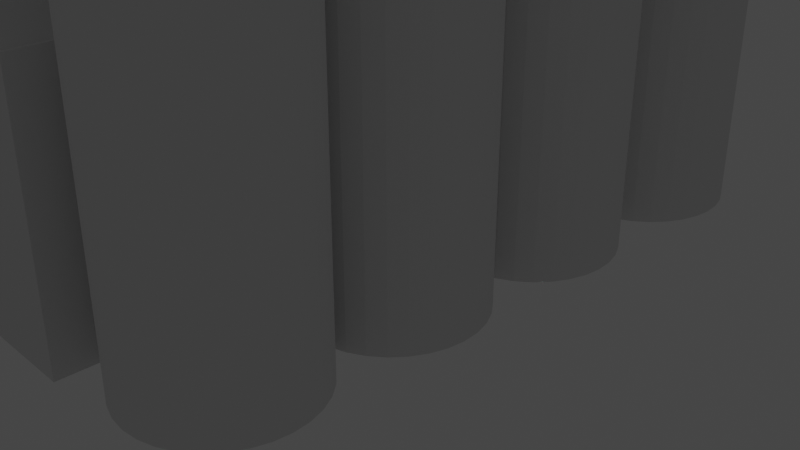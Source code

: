 # Source: factory.blend  (saved by Blender 2.93.21; exported with 4.5.12 LTS)
import bpy
from mathutils import Matrix  # noqa: F401  (used for matrix-valued properties, if any)

bpy.ops.wm.read_factory_settings(use_empty=True)
scene = bpy.context.scene
scene.name = 'Scene'

# ---- collections
col_collection = bpy.data.collections.new('Collection'); scene.collection.children.link(col_collection)

# ---- world
world_world = bpy.data.worlds.new('World'); scene.world = world_world
world_world.use_nodes = True; world_world.node_tree.nodes.clear()
_N = world_world.node_tree.nodes; _L = world_world.node_tree.links
n0 = _N.new('ShaderNodeOutputWorld'); n0.name = 'World Output'; n0.location = (300, 300)
n1 = _N.new('ShaderNodeBackground'); n1.name = 'Background'; n1.location = (10, 300)
n1.inputs[0].default_value = (0.05088, 0.05088, 0.05088, 1.0)
_L.new(n1.outputs[0], n0.inputs[0])
n0.is_active_output = True
world_world.color = (0.05088, 0.05088, 0.05088)
world_world.use_sun_shadow = False
world_world.sun_shadow_jitter_overblur = 0.0

# ---- cameras
cam_camera = bpy.data.cameras.new('Camera')
cam_camera.clip_end = 100.0
cam_camera.ortho_scale = 7.314

# ---- lights
light_light = bpy.data.lights.new('Light', 'POINT')
light_light.transmission_factor = 0.0
light_light.energy = 1000.0
light_light.shadow_soft_size = 0.1
light_light.shadow_maximum_resolution = 0.006
light_light.use_absolute_resolution = True

# ---- meshes
me_cube_004 = bpy.data.meshes.new('Cube.004')
me_cube_004.from_pydata([(-2.963, -4.013, -1.269), (-2.963, -4.013, 1.269), (-2.963, 4.013, -1.269), (-2.963, 4.013, 1.269), (2.963, -4.013, -1.269), (2.963, -4.013, 1.269), (2.963, 4.013, -1.269), (2.963, 4.013, 1.269)], [], [(0, 1, 3, 2), (2, 3, 7, 6), (6, 7, 5, 4), (4, 5, 1, 0), (2, 6, 4, 0), (7, 3, 1, 5)])
_uv = me_cube_004.uv_layers.new(name='UVMap')
_uv.uv.foreach_set('vector', [0.375, 0.0, 0.625, 0.0, 0.625, 0.25, 0.375, 0.25, 0.375, 0.25, 0.625, 0.25, 0.625, 0.5, 0.375, 0.5, 0.375, 0.5, 0.625, 0.5, 0.625, 0.75, 0.375, 0.75, 0.375, 0.75, 0.625, 0.75, 0.625, 1.0, 0.375, 1.0, 0.125, 0.5, 0.375, 0.5, 0.375, 0.75, 0.125, 0.75, 0.625, 0.5, 0.875, 0.5, 0.875, 0.75, 0.625, 0.75])
me_cube_004.use_remesh_fix_poles = True
me_cube_004.use_remesh_preserve_attributes = False
me_cube_004.update()
me_cube_006 = bpy.data.meshes.new('Cube.006')
me_cube_006.from_pydata([(-0.9651, -3.996, -4.861), (-0.9651, -3.996, 4.861), (-0.9651, 3.996, -4.861), (-0.9651, 3.996, 4.861), (0.9651, -3.996, -4.861), (0.9651, -3.996, 4.861), (0.9651, 3.996, -4.861), (0.9651, 3.996, 4.861)], [], [(0, 1, 3, 2), (2, 3, 7, 6), (6, 7, 5, 4), (4, 5, 1, 0), (2, 6, 4, 0), (7, 3, 1, 5)])
_uv = me_cube_006.uv_layers.new(name='UVMap')
_uv.uv.foreach_set('vector', [0.375, 0.0, 0.625, 0.0, 0.625, 0.25, 0.375, 0.25, 0.375, 0.25, 0.625, 0.25, 0.625, 0.5, 0.375, 0.5, 0.375, 0.5, 0.625, 0.5, 0.625, 0.75, 0.375, 0.75, 0.375, 0.75, 0.625, 0.75, 0.625, 1.0, 0.375, 1.0, 0.125, 0.5, 0.375, 0.5, 0.375, 0.75, 0.125, 0.75, 0.625, 0.5, 0.875, 0.5, 0.875, 0.75, 0.625, 0.75])
me_cube_006.use_remesh_fix_poles = True
me_cube_006.use_remesh_preserve_attributes = False
me_cube_006.update()
me_cube_007 = bpy.data.meshes.new('Cube.007')
me_cube_007.from_pydata([(-0.9651, -3.996, -4.861), (-0.9651, -3.996, 4.861), (-0.9651, 3.996, -4.861), (-0.9651, 3.996, 4.861), (0.9651, -3.996, -4.861), (0.9651, -3.996, 4.861), (0.9651, 3.996, -4.861), (0.9651, 3.996, 4.861)], [], [(0, 1, 3, 2), (2, 3, 7, 6), (6, 7, 5, 4), (4, 5, 1, 0), (2, 6, 4, 0), (7, 3, 1, 5)])
_uv = me_cube_007.uv_layers.new(name='UVMap')
_uv.uv.foreach_set('vector', [0.375, 0.0, 0.625, 0.0, 0.625, 0.25, 0.375, 0.25, 0.375, 0.25, 0.625, 0.25, 0.625, 0.5, 0.375, 0.5, 0.375, 0.5, 0.625, 0.5, 0.625, 0.75, 0.375, 0.75, 0.375, 0.75, 0.625, 0.75, 0.625, 1.0, 0.375, 1.0, 0.125, 0.5, 0.375, 0.5, 0.375, 0.75, 0.125, 0.75, 0.625, 0.5, 0.875, 0.5, 0.875, 0.75, 0.625, 0.75])
me_cube_007.use_remesh_fix_poles = True
me_cube_007.use_remesh_preserve_attributes = False
me_cube_007.update()
me_cube_008 = bpy.data.meshes.new('Cube.008')
me_cube_008.from_pydata([(-0.9651, -3.996, -4.861), (-0.9651, -3.996, 4.861), (-0.9651, 3.996, -4.861), (-0.9651, 3.996, 4.861), (0.9651, -3.996, -4.861), (0.9651, -3.996, 4.861), (0.9651, 3.996, -4.861), (0.9651, 3.996, 4.861)], [], [(0, 1, 3, 2), (2, 3, 7, 6), (6, 7, 5, 4), (4, 5, 1, 0), (2, 6, 4, 0), (7, 3, 1, 5)])
_uv = me_cube_008.uv_layers.new(name='UVMap')
_uv.uv.foreach_set('vector', [0.375, 0.0, 0.625, 0.0, 0.625, 0.25, 0.375, 0.25, 0.375, 0.25, 0.625, 0.25, 0.625, 0.5, 0.375, 0.5, 0.375, 0.5, 0.625, 0.5, 0.625, 0.75, 0.375, 0.75, 0.375, 0.75, 0.625, 0.75, 0.625, 1.0, 0.375, 1.0, 0.125, 0.5, 0.375, 0.5, 0.375, 0.75, 0.125, 0.75, 0.625, 0.5, 0.875, 0.5, 0.875, 0.75, 0.625, 0.75])
me_cube_008.use_remesh_fix_poles = True
me_cube_008.use_remesh_preserve_attributes = False
me_cube_008.update()
me_cylinder_001 = bpy.data.meshes.new('Cylinder.001')
me_cylinder_001.from_pydata([(0.0, 0.7839, -2.113), (0.0, 0.7839, 2.113), (0.1641, 0.7688, -2.113), (0.1641, 0.7688, 2.113), (0.3219, 0.7242, -2.113), (0.3219, 0.7242, 2.113), (0.4673, 0.6518, -2.113), (0.4673, 0.6518, 2.113), (0.5947, 0.5543, -2.113), (0.5947, 0.5543, 2.113), (0.6993, 0.4355, -2.113), (0.6993, 0.4355, 2.113), (0.777, 0.3, -2.113), (0.777, 0.3, 2.113), (0.8249, 0.1529, -2.113), (0.8249, 0.1529, 2.113), (0.841, -3.426e-08, -2.113), (0.841, -3.426e-08, 2.113), (0.8249, -0.1529, -2.113), (0.8249, -0.1529, 2.113), (0.777, -0.3, -2.113), (0.777, -0.3, 2.113), (0.6993, -0.4355, -2.113), (0.6993, -0.4355, 2.113), (0.5947, -0.5543, -2.113), (0.5947, -0.5543, 2.113), (0.4673, -0.6518, -2.113), (0.4673, -0.6518, 2.113), (0.3219, -0.7242, -2.113), (0.3219, -0.7242, 2.113), (0.1641, -0.7688, -2.113), (0.1641, -0.7688, 2.113), (-7.353e-08, -0.7839, -2.113), (-7.353e-08, -0.7839, 2.113), (-0.1641, -0.7688, -2.113), (-0.1641, -0.7688, 2.113), (-0.3219, -0.7242, -2.113), (-0.3219, -0.7242, 2.113), (-0.4673, -0.6518, -2.113), (-0.4673, -0.6518, 2.113), (-0.5947, -0.5543, -2.113), (-0.5947, -0.5543, 2.113), (-0.6993, -0.4355, -2.113), (-0.6993, -0.4355, 2.113), (-0.777, -0.3, -2.113), (-0.777, -0.3, 2.113), (-0.8249, -0.1529, -2.113), (-0.8249, -0.1529, 2.113), (-0.841, 9.348e-09, -2.113), (-0.841, 9.348e-09, 2.113), (-0.8249, 0.1529, -2.113), (-0.8249, 0.1529, 2.113), (-0.777, 0.3, -2.113), (-0.777, 0.3, 2.113), (-0.6993, 0.4355, -2.113), (-0.6993, 0.4355, 2.113), (-0.5947, 0.5543, -2.113), (-0.5947, 0.5543, 2.113), (-0.4673, 0.6518, -2.113), (-0.4673, 0.6518, 2.113), (-0.3219, 0.7242, -2.113), (-0.3219, 0.7242, 2.113), (-0.1641, 0.7688, -2.113), (-0.1641, 0.7688, 2.113)], [], [(0, 1, 3, 2), (2, 3, 5, 4), (4, 5, 7, 6), (6, 7, 9, 8), (8, 9, 11, 10), (10, 11, 13, 12), (12, 13, 15, 14), (14, 15, 17, 16), (16, 17, 19, 18), (18, 19, 21, 20), (20, 21, 23, 22), (22, 23, 25, 24), (24, 25, 27, 26), (26, 27, 29, 28), (28, 29, 31, 30), (30, 31, 33, 32), (32, 33, 35, 34), (34, 35, 37, 36), (36, 37, 39, 38), (38, 39, 41, 40), (40, 41, 43, 42), (42, 43, 45, 44), (44, 45, 47, 46), (46, 47, 49, 48), (48, 49, 51, 50), (50, 51, 53, 52), (52, 53, 55, 54), (54, 55, 57, 56), (56, 57, 59, 58), (58, 59, 61, 60), (3, 1, 63, 61, 59, 57, 55, 53, 51, 49, 47, 45, 43, 41, 39, 37, 35, 33, 31, 29, 27, 25, 23, 21, 19, 17, 15, 13, 11, 9, 7, 5), (60, 61, 63, 62), (62, 63, 1, 0), (0, 2, 4, 6, 8, 10, 12, 14, 16, 18, 20, 22, 24, 26, 28, 30, 32, 34, 36, 38, 40, 42, 44, 46, 48, 50, 52, 54, 56, 58, 60, 62)])
_uv = me_cylinder_001.uv_layers.new(name='UVMap')
_uv.uv.foreach_set('vector', [1.0, 0.5, 1.0, 1.0, 0.9688, 1.0, 0.9688, 0.5, 0.9688, 0.5, 0.9688, 1.0, 0.9375, 1.0, 0.9375, 0.5, 0.9375, 0.5, 0.9375, 1.0, 0.9062, 1.0, 0.9062, 0.5, 0.9062, 0.5, 0.9062, 1.0, 0.875, 1.0, 0.875, 0.5, 0.875, 0.5, 0.875, 1.0, 0.8438, 1.0, 0.8438, 0.5, 0.8438, 0.5, 0.8438, 1.0, 0.8125, 1.0, 0.8125, 0.5, 0.8125, 0.5, 0.8125, 1.0, 0.7812, 1.0, 0.7812, 0.5, 0.7812, 0.5, 0.7812, 1.0, 0.75, 1.0, 0.75, 0.5, 0.75, 0.5, 0.75, 1.0, 0.7188, 1.0, 0.7188, 0.5, 0.7188, 0.5, 0.7188, 1.0, 0.6875, 1.0, 0.6875, 0.5, 0.6875, 0.5, 0.6875, 1.0, 0.6562, 1.0, 0.6562, 0.5, 0.6562, 0.5, 0.6562, 1.0, 0.625, 1.0, 0.625, 0.5, 0.625, 0.5, 0.625, 1.0, 0.5938, 1.0, 0.5938, 0.5, 0.5938, 0.5, 0.5938, 1.0, 0.5625, 1.0, 0.5625, 0.5, 0.5625, 0.5, 0.5625, 1.0, 0.5312, 1.0, 0.5312, 0.5, 0.5312, 0.5, 0.5312, 1.0, 0.5, 1.0, 0.5, 0.5, 0.5, 0.5, 0.5, 1.0, 0.4688, 1.0, 0.4688, 0.5, 0.4688, 0.5, 0.4688, 1.0, 0.4375, 1.0, 0.4375, 0.5, 0.4375, 0.5, 0.4375, 1.0, 0.4062, 1.0, 0.4062, 0.5, 0.4062, 0.5, 0.4062, 1.0, 0.375, 1.0, 0.375, 0.5, 0.375, 0.5, 0.375, 1.0, 0.3438, 1.0, 0.3438, 0.5, 0.3438, 0.5, 0.3438, 1.0, 0.3125, 1.0, 0.3125, 0.5, 0.3125, 0.5, 0.3125, 1.0, 0.2812, 1.0, 0.2812, 0.5, 0.2812, 0.5, 0.2812, 1.0, 0.25, 1.0, 0.25, 0.5, 0.25, 0.5, 0.25, 1.0, 0.2188, 1.0, 0.2188, 0.5, 0.2188, 0.5, 0.2188, 1.0, 0.1875, 1.0, 0.1875, 0.5, 0.1875, 0.5, 0.1875, 1.0, 0.1562, 1.0, 0.1562, 0.5, 0.1562, 0.5, 0.1562, 1.0, 0.125, 1.0, 0.125, 0.5, 0.125, 0.5, 0.125, 1.0, 0.09375, 1.0, 0.09375, 0.5, 0.09375, 0.5, 0.09375, 1.0, 0.0625, 1.0, 0.0625, 0.5, 0.2968, 0.4854, 0.25, 0.49, 0.2032, 0.4854, 0.1582, 0.4717, 0.1167, 0.4496, 0.08029, 0.4197, 0.05045, 0.3833, 0.02827, 0.3418, 0.01461, 0.2968, 0.01, 0.25, 0.01461, 0.2032, 0.02827, 0.1582, 0.05045, 0.1167, 0.08029, 0.08029, 0.1167, 0.05045, 0.1582, 0.02827, 0.2032, 0.01461, 0.25, 0.01, 0.2968, 0.01461, 0.3418, 0.02827, 0.3833, 0.05045, 0.4197, 0.08029, 0.4496, 0.1167, 0.4717, 0.1582, 0.4854, 0.2032, 0.49, 0.25, 0.4854, 0.2968, 0.4717, 0.3418, 0.4496, 0.3833, 0.4197, 0.4197, 0.3833, 0.4496, 0.3418, 0.4717, 0.0625, 0.5, 0.0625, 1.0, 0.03125, 1.0, 0.03125, 0.5, 0.03125, 0.5, 0.03125, 1.0, 0.0, 1.0, 0.0, 0.5, 0.75, 0.49, 0.7968, 0.4854, 0.8418, 0.4717, 0.8833, 0.4496, 0.9197, 0.4197, 0.9496, 0.3833, 0.9717, 0.3418, 0.9854, 0.2968, 0.99, 0.25, 0.9854, 0.2032, 0.9717, 0.1582, 0.9496, 0.1167, 0.9197, 0.08029, 0.8833, 0.05045, 0.8418, 0.02827, 0.7968, 0.01461, 0.75, 0.01, 0.7032, 0.01461, 0.6582, 0.02827, 0.6167, 0.05045, 0.5803, 0.08029, 0.5504, 0.1167, 0.5283, 0.1582, 0.5146, 0.2032, 0.51, 0.25, 0.5146, 0.2968, 0.5283, 0.3418, 0.5504, 0.3833, 0.5803, 0.4197, 0.6167, 0.4496, 0.6582, 0.4717, 0.7032, 0.4854])
me_cylinder_001.use_remesh_fix_poles = True
me_cylinder_001.use_remesh_preserve_attributes = False
me_cylinder_001.update()
me_cylinder_002 = bpy.data.meshes.new('Cylinder.002')
me_cylinder_002.from_pydata([(0.0, 0.7839, -2.113), (0.0, 0.7839, 2.113), (0.1641, 0.7688, -2.113), (0.1641, 0.7688, 2.113), (0.3219, 0.7242, -2.113), (0.3219, 0.7242, 2.113), (0.4673, 0.6518, -2.113), (0.4673, 0.6518, 2.113), (0.5947, 0.5543, -2.113), (0.5947, 0.5543, 2.113), (0.6993, 0.4355, -2.113), (0.6993, 0.4355, 2.113), (0.777, 0.3, -2.113), (0.777, 0.3, 2.113), (0.8249, 0.1529, -2.113), (0.8249, 0.1529, 2.113), (0.841, -3.426e-08, -2.113), (0.841, -3.426e-08, 2.113), (0.8249, -0.1529, -2.113), (0.8249, -0.1529, 2.113), (0.777, -0.3, -2.113), (0.777, -0.3, 2.113), (0.6993, -0.4355, -2.113), (0.6993, -0.4355, 2.113), (0.5947, -0.5543, -2.113), (0.5947, -0.5543, 2.113), (0.4673, -0.6518, -2.113), (0.4673, -0.6518, 2.113), (0.3219, -0.7242, -2.113), (0.3219, -0.7242, 2.113), (0.1641, -0.7688, -2.113), (0.1641, -0.7688, 2.113), (-7.353e-08, -0.7839, -2.113), (-7.353e-08, -0.7839, 2.113), (-0.1641, -0.7688, -2.113), (-0.1641, -0.7688, 2.113), (-0.3219, -0.7242, -2.113), (-0.3219, -0.7242, 2.113), (-0.4673, -0.6518, -2.113), (-0.4673, -0.6518, 2.113), (-0.5947, -0.5543, -2.113), (-0.5947, -0.5543, 2.113), (-0.6993, -0.4355, -2.113), (-0.6993, -0.4355, 2.113), (-0.777, -0.3, -2.113), (-0.777, -0.3, 2.113), (-0.8249, -0.1529, -2.113), (-0.8249, -0.1529, 2.113), (-0.841, 9.348e-09, -2.113), (-0.841, 9.348e-09, 2.113), (-0.8249, 0.1529, -2.113), (-0.8249, 0.1529, 2.113), (-0.777, 0.3, -2.113), (-0.777, 0.3, 2.113), (-0.6993, 0.4355, -2.113), (-0.6993, 0.4355, 2.113), (-0.5947, 0.5543, -2.113), (-0.5947, 0.5543, 2.113), (-0.4673, 0.6518, -2.113), (-0.4673, 0.6518, 2.113), (-0.3219, 0.7242, -2.113), (-0.3219, 0.7242, 2.113), (-0.1641, 0.7688, -2.113), (-0.1641, 0.7688, 2.113)], [], [(0, 1, 3, 2), (2, 3, 5, 4), (4, 5, 7, 6), (6, 7, 9, 8), (8, 9, 11, 10), (10, 11, 13, 12), (12, 13, 15, 14), (14, 15, 17, 16), (16, 17, 19, 18), (18, 19, 21, 20), (20, 21, 23, 22), (22, 23, 25, 24), (24, 25, 27, 26), (26, 27, 29, 28), (28, 29, 31, 30), (30, 31, 33, 32), (32, 33, 35, 34), (34, 35, 37, 36), (36, 37, 39, 38), (38, 39, 41, 40), (40, 41, 43, 42), (42, 43, 45, 44), (44, 45, 47, 46), (46, 47, 49, 48), (48, 49, 51, 50), (50, 51, 53, 52), (52, 53, 55, 54), (54, 55, 57, 56), (56, 57, 59, 58), (58, 59, 61, 60), (3, 1, 63, 61, 59, 57, 55, 53, 51, 49, 47, 45, 43, 41, 39, 37, 35, 33, 31, 29, 27, 25, 23, 21, 19, 17, 15, 13, 11, 9, 7, 5), (60, 61, 63, 62), (62, 63, 1, 0), (0, 2, 4, 6, 8, 10, 12, 14, 16, 18, 20, 22, 24, 26, 28, 30, 32, 34, 36, 38, 40, 42, 44, 46, 48, 50, 52, 54, 56, 58, 60, 62)])
_uv = me_cylinder_002.uv_layers.new(name='UVMap')
_uv.uv.foreach_set('vector', [1.0, 0.5, 1.0, 1.0, 0.9688, 1.0, 0.9688, 0.5, 0.9688, 0.5, 0.9688, 1.0, 0.9375, 1.0, 0.9375, 0.5, 0.9375, 0.5, 0.9375, 1.0, 0.9062, 1.0, 0.9062, 0.5, 0.9062, 0.5, 0.9062, 1.0, 0.875, 1.0, 0.875, 0.5, 0.875, 0.5, 0.875, 1.0, 0.8438, 1.0, 0.8438, 0.5, 0.8438, 0.5, 0.8438, 1.0, 0.8125, 1.0, 0.8125, 0.5, 0.8125, 0.5, 0.8125, 1.0, 0.7812, 1.0, 0.7812, 0.5, 0.7812, 0.5, 0.7812, 1.0, 0.75, 1.0, 0.75, 0.5, 0.75, 0.5, 0.75, 1.0, 0.7188, 1.0, 0.7188, 0.5, 0.7188, 0.5, 0.7188, 1.0, 0.6875, 1.0, 0.6875, 0.5, 0.6875, 0.5, 0.6875, 1.0, 0.6562, 1.0, 0.6562, 0.5, 0.6562, 0.5, 0.6562, 1.0, 0.625, 1.0, 0.625, 0.5, 0.625, 0.5, 0.625, 1.0, 0.5938, 1.0, 0.5938, 0.5, 0.5938, 0.5, 0.5938, 1.0, 0.5625, 1.0, 0.5625, 0.5, 0.5625, 0.5, 0.5625, 1.0, 0.5312, 1.0, 0.5312, 0.5, 0.5312, 0.5, 0.5312, 1.0, 0.5, 1.0, 0.5, 0.5, 0.5, 0.5, 0.5, 1.0, 0.4688, 1.0, 0.4688, 0.5, 0.4688, 0.5, 0.4688, 1.0, 0.4375, 1.0, 0.4375, 0.5, 0.4375, 0.5, 0.4375, 1.0, 0.4062, 1.0, 0.4062, 0.5, 0.4062, 0.5, 0.4062, 1.0, 0.375, 1.0, 0.375, 0.5, 0.375, 0.5, 0.375, 1.0, 0.3438, 1.0, 0.3438, 0.5, 0.3438, 0.5, 0.3438, 1.0, 0.3125, 1.0, 0.3125, 0.5, 0.3125, 0.5, 0.3125, 1.0, 0.2812, 1.0, 0.2812, 0.5, 0.2812, 0.5, 0.2812, 1.0, 0.25, 1.0, 0.25, 0.5, 0.25, 0.5, 0.25, 1.0, 0.2188, 1.0, 0.2188, 0.5, 0.2188, 0.5, 0.2188, 1.0, 0.1875, 1.0, 0.1875, 0.5, 0.1875, 0.5, 0.1875, 1.0, 0.1562, 1.0, 0.1562, 0.5, 0.1562, 0.5, 0.1562, 1.0, 0.125, 1.0, 0.125, 0.5, 0.125, 0.5, 0.125, 1.0, 0.09375, 1.0, 0.09375, 0.5, 0.09375, 0.5, 0.09375, 1.0, 0.0625, 1.0, 0.0625, 0.5, 0.2968, 0.4854, 0.25, 0.49, 0.2032, 0.4854, 0.1582, 0.4717, 0.1167, 0.4496, 0.08029, 0.4197, 0.05045, 0.3833, 0.02827, 0.3418, 0.01461, 0.2968, 0.01, 0.25, 0.01461, 0.2032, 0.02827, 0.1582, 0.05045, 0.1167, 0.08029, 0.08029, 0.1167, 0.05045, 0.1582, 0.02827, 0.2032, 0.01461, 0.25, 0.01, 0.2968, 0.01461, 0.3418, 0.02827, 0.3833, 0.05045, 0.4197, 0.08029, 0.4496, 0.1167, 0.4717, 0.1582, 0.4854, 0.2032, 0.49, 0.25, 0.4854, 0.2968, 0.4717, 0.3418, 0.4496, 0.3833, 0.4197, 0.4197, 0.3833, 0.4496, 0.3418, 0.4717, 0.0625, 0.5, 0.0625, 1.0, 0.03125, 1.0, 0.03125, 0.5, 0.03125, 0.5, 0.03125, 1.0, 0.0, 1.0, 0.0, 0.5, 0.75, 0.49, 0.7968, 0.4854, 0.8418, 0.4717, 0.8833, 0.4496, 0.9197, 0.4197, 0.9496, 0.3833, 0.9717, 0.3418, 0.9854, 0.2968, 0.99, 0.25, 0.9854, 0.2032, 0.9717, 0.1582, 0.9496, 0.1167, 0.9197, 0.08029, 0.8833, 0.05045, 0.8418, 0.02827, 0.7968, 0.01461, 0.75, 0.01, 0.7032, 0.01461, 0.6582, 0.02827, 0.6167, 0.05045, 0.5803, 0.08029, 0.5504, 0.1167, 0.5283, 0.1582, 0.5146, 0.2032, 0.51, 0.25, 0.5146, 0.2968, 0.5283, 0.3418, 0.5504, 0.3833, 0.5803, 0.4197, 0.6167, 0.4496, 0.6582, 0.4717, 0.7032, 0.4854])
me_cylinder_002.use_remesh_fix_poles = True
me_cylinder_002.use_remesh_preserve_attributes = False
me_cylinder_002.update()
me_cylinder_003 = bpy.data.meshes.new('Cylinder.003')
me_cylinder_003.from_pydata([(0.0, 0.7839, -2.113), (0.0, 0.7839, 2.113), (0.1641, 0.7688, -2.113), (0.1641, 0.7688, 2.113), (0.3219, 0.7242, -2.113), (0.3219, 0.7242, 2.113), (0.4673, 0.6518, -2.113), (0.4673, 0.6518, 2.113), (0.5947, 0.5543, -2.113), (0.5947, 0.5543, 2.113), (0.6993, 0.4355, -2.113), (0.6993, 0.4355, 2.113), (0.777, 0.3, -2.113), (0.777, 0.3, 2.113), (0.8249, 0.1529, -2.113), (0.8249, 0.1529, 2.113), (0.841, -3.426e-08, -2.113), (0.841, -3.426e-08, 2.113), (0.8249, -0.1529, -2.113), (0.8249, -0.1529, 2.113), (0.777, -0.3, -2.113), (0.777, -0.3, 2.113), (0.6993, -0.4355, -2.113), (0.6993, -0.4355, 2.113), (0.5947, -0.5543, -2.113), (0.5947, -0.5543, 2.113), (0.4673, -0.6518, -2.113), (0.4673, -0.6518, 2.113), (0.3219, -0.7242, -2.113), (0.3219, -0.7242, 2.113), (0.1641, -0.7688, -2.113), (0.1641, -0.7688, 2.113), (-7.353e-08, -0.7839, -2.113), (-7.353e-08, -0.7839, 2.113), (-0.1641, -0.7688, -2.113), (-0.1641, -0.7688, 2.113), (-0.3219, -0.7242, -2.113), (-0.3219, -0.7242, 2.113), (-0.4673, -0.6518, -2.113), (-0.4673, -0.6518, 2.113), (-0.5947, -0.5543, -2.113), (-0.5947, -0.5543, 2.113), (-0.6993, -0.4355, -2.113), (-0.6993, -0.4355, 2.113), (-0.777, -0.3, -2.113), (-0.777, -0.3, 2.113), (-0.8249, -0.1529, -2.113), (-0.8249, -0.1529, 2.113), (-0.841, 9.348e-09, -2.113), (-0.841, 9.348e-09, 2.113), (-0.8249, 0.1529, -2.113), (-0.8249, 0.1529, 2.113), (-0.777, 0.3, -2.113), (-0.777, 0.3, 2.113), (-0.6993, 0.4355, -2.113), (-0.6993, 0.4355, 2.113), (-0.5947, 0.5543, -2.113), (-0.5947, 0.5543, 2.113), (-0.4673, 0.6518, -2.113), (-0.4673, 0.6518, 2.113), (-0.3219, 0.7242, -2.113), (-0.3219, 0.7242, 2.113), (-0.1641, 0.7688, -2.113), (-0.1641, 0.7688, 2.113)], [], [(0, 1, 3, 2), (2, 3, 5, 4), (4, 5, 7, 6), (6, 7, 9, 8), (8, 9, 11, 10), (10, 11, 13, 12), (12, 13, 15, 14), (14, 15, 17, 16), (16, 17, 19, 18), (18, 19, 21, 20), (20, 21, 23, 22), (22, 23, 25, 24), (24, 25, 27, 26), (26, 27, 29, 28), (28, 29, 31, 30), (30, 31, 33, 32), (32, 33, 35, 34), (34, 35, 37, 36), (36, 37, 39, 38), (38, 39, 41, 40), (40, 41, 43, 42), (42, 43, 45, 44), (44, 45, 47, 46), (46, 47, 49, 48), (48, 49, 51, 50), (50, 51, 53, 52), (52, 53, 55, 54), (54, 55, 57, 56), (56, 57, 59, 58), (58, 59, 61, 60), (3, 1, 63, 61, 59, 57, 55, 53, 51, 49, 47, 45, 43, 41, 39, 37, 35, 33, 31, 29, 27, 25, 23, 21, 19, 17, 15, 13, 11, 9, 7, 5), (60, 61, 63, 62), (62, 63, 1, 0), (0, 2, 4, 6, 8, 10, 12, 14, 16, 18, 20, 22, 24, 26, 28, 30, 32, 34, 36, 38, 40, 42, 44, 46, 48, 50, 52, 54, 56, 58, 60, 62)])
_uv = me_cylinder_003.uv_layers.new(name='UVMap')
_uv.uv.foreach_set('vector', [1.0, 0.5, 1.0, 1.0, 0.9688, 1.0, 0.9688, 0.5, 0.9688, 0.5, 0.9688, 1.0, 0.9375, 1.0, 0.9375, 0.5, 0.9375, 0.5, 0.9375, 1.0, 0.9062, 1.0, 0.9062, 0.5, 0.9062, 0.5, 0.9062, 1.0, 0.875, 1.0, 0.875, 0.5, 0.875, 0.5, 0.875, 1.0, 0.8438, 1.0, 0.8438, 0.5, 0.8438, 0.5, 0.8438, 1.0, 0.8125, 1.0, 0.8125, 0.5, 0.8125, 0.5, 0.8125, 1.0, 0.7812, 1.0, 0.7812, 0.5, 0.7812, 0.5, 0.7812, 1.0, 0.75, 1.0, 0.75, 0.5, 0.75, 0.5, 0.75, 1.0, 0.7188, 1.0, 0.7188, 0.5, 0.7188, 0.5, 0.7188, 1.0, 0.6875, 1.0, 0.6875, 0.5, 0.6875, 0.5, 0.6875, 1.0, 0.6562, 1.0, 0.6562, 0.5, 0.6562, 0.5, 0.6562, 1.0, 0.625, 1.0, 0.625, 0.5, 0.625, 0.5, 0.625, 1.0, 0.5938, 1.0, 0.5938, 0.5, 0.5938, 0.5, 0.5938, 1.0, 0.5625, 1.0, 0.5625, 0.5, 0.5625, 0.5, 0.5625, 1.0, 0.5312, 1.0, 0.5312, 0.5, 0.5312, 0.5, 0.5312, 1.0, 0.5, 1.0, 0.5, 0.5, 0.5, 0.5, 0.5, 1.0, 0.4688, 1.0, 0.4688, 0.5, 0.4688, 0.5, 0.4688, 1.0, 0.4375, 1.0, 0.4375, 0.5, 0.4375, 0.5, 0.4375, 1.0, 0.4062, 1.0, 0.4062, 0.5, 0.4062, 0.5, 0.4062, 1.0, 0.375, 1.0, 0.375, 0.5, 0.375, 0.5, 0.375, 1.0, 0.3438, 1.0, 0.3438, 0.5, 0.3438, 0.5, 0.3438, 1.0, 0.3125, 1.0, 0.3125, 0.5, 0.3125, 0.5, 0.3125, 1.0, 0.2812, 1.0, 0.2812, 0.5, 0.2812, 0.5, 0.2812, 1.0, 0.25, 1.0, 0.25, 0.5, 0.25, 0.5, 0.25, 1.0, 0.2188, 1.0, 0.2188, 0.5, 0.2188, 0.5, 0.2188, 1.0, 0.1875, 1.0, 0.1875, 0.5, 0.1875, 0.5, 0.1875, 1.0, 0.1562, 1.0, 0.1562, 0.5, 0.1562, 0.5, 0.1562, 1.0, 0.125, 1.0, 0.125, 0.5, 0.125, 0.5, 0.125, 1.0, 0.09375, 1.0, 0.09375, 0.5, 0.09375, 0.5, 0.09375, 1.0, 0.0625, 1.0, 0.0625, 0.5, 0.2968, 0.4854, 0.25, 0.49, 0.2032, 0.4854, 0.1582, 0.4717, 0.1167, 0.4496, 0.08029, 0.4197, 0.05045, 0.3833, 0.02827, 0.3418, 0.01461, 0.2968, 0.01, 0.25, 0.01461, 0.2032, 0.02827, 0.1582, 0.05045, 0.1167, 0.08029, 0.08029, 0.1167, 0.05045, 0.1582, 0.02827, 0.2032, 0.01461, 0.25, 0.01, 0.2968, 0.01461, 0.3418, 0.02827, 0.3833, 0.05045, 0.4197, 0.08029, 0.4496, 0.1167, 0.4717, 0.1582, 0.4854, 0.2032, 0.49, 0.25, 0.4854, 0.2968, 0.4717, 0.3418, 0.4496, 0.3833, 0.4197, 0.4197, 0.3833, 0.4496, 0.3418, 0.4717, 0.0625, 0.5, 0.0625, 1.0, 0.03125, 1.0, 0.03125, 0.5, 0.03125, 0.5, 0.03125, 1.0, 0.0, 1.0, 0.0, 0.5, 0.75, 0.49, 0.7968, 0.4854, 0.8418, 0.4717, 0.8833, 0.4496, 0.9197, 0.4197, 0.9496, 0.3833, 0.9717, 0.3418, 0.9854, 0.2968, 0.99, 0.25, 0.9854, 0.2032, 0.9717, 0.1582, 0.9496, 0.1167, 0.9197, 0.08029, 0.8833, 0.05045, 0.8418, 0.02827, 0.7968, 0.01461, 0.75, 0.01, 0.7032, 0.01461, 0.6582, 0.02827, 0.6167, 0.05045, 0.5803, 0.08029, 0.5504, 0.1167, 0.5283, 0.1582, 0.5146, 0.2032, 0.51, 0.25, 0.5146, 0.2968, 0.5283, 0.3418, 0.5504, 0.3833, 0.5803, 0.4197, 0.6167, 0.4496, 0.6582, 0.4717, 0.7032, 0.4854])
me_cylinder_003.use_remesh_fix_poles = True
me_cylinder_003.use_remesh_preserve_attributes = False
me_cylinder_003.update()
me_cylinder_007 = bpy.data.meshes.new('Cylinder.007')
me_cylinder_007.from_pydata([(0.0, 0.7839, -2.113), (0.0, 0.7839, 2.113), (0.1641, 0.7688, -2.113), (0.1641, 0.7688, 2.113), (0.3219, 0.7242, -2.113), (0.3219, 0.7242, 2.113), (0.4673, 0.6518, -2.113), (0.4673, 0.6518, 2.113), (0.5947, 0.5543, -2.113), (0.5947, 0.5543, 2.113), (0.6993, 0.4355, -2.113), (0.6993, 0.4355, 2.113), (0.777, 0.3, -2.113), (0.777, 0.3, 2.113), (0.8249, 0.1529, -2.113), (0.8249, 0.1529, 2.113), (0.841, -3.426e-08, -2.113), (0.841, -3.426e-08, 2.113), (0.8249, -0.1529, -2.113), (0.8249, -0.1529, 2.113), (0.777, -0.3, -2.113), (0.777, -0.3, 2.113), (0.6993, -0.4355, -2.113), (0.6993, -0.4355, 2.113), (0.5947, -0.5543, -2.113), (0.5947, -0.5543, 2.113), (0.4673, -0.6518, -2.113), (0.4673, -0.6518, 2.113), (0.3219, -0.7242, -2.113), (0.3219, -0.7242, 2.113), (0.1641, -0.7688, -2.113), (0.1641, -0.7688, 2.113), (-7.353e-08, -0.7839, -2.113), (-7.353e-08, -0.7839, 2.113), (-0.1641, -0.7688, -2.113), (-0.1641, -0.7688, 2.113), (-0.3219, -0.7242, -2.113), (-0.3219, -0.7242, 2.113), (-0.4673, -0.6518, -2.113), (-0.4673, -0.6518, 2.113), (-0.5947, -0.5543, -2.113), (-0.5947, -0.5543, 2.113), (-0.6993, -0.4355, -2.113), (-0.6993, -0.4355, 2.113), (-0.777, -0.3, -2.113), (-0.777, -0.3, 2.113), (-0.8249, -0.1529, -2.113), (-0.8249, -0.1529, 2.113), (-0.841, 9.348e-09, -2.113), (-0.841, 9.348e-09, 2.113), (-0.8249, 0.1529, -2.113), (-0.8249, 0.1529, 2.113), (-0.777, 0.3, -2.113), (-0.777, 0.3, 2.113), (-0.6993, 0.4355, -2.113), (-0.6993, 0.4355, 2.113), (-0.5947, 0.5543, -2.113), (-0.5947, 0.5543, 2.113), (-0.4673, 0.6518, -2.113), (-0.4673, 0.6518, 2.113), (-0.3219, 0.7242, -2.113), (-0.3219, 0.7242, 2.113), (-0.1641, 0.7688, -2.113), (-0.1641, 0.7688, 2.113)], [], [(0, 1, 3, 2), (2, 3, 5, 4), (4, 5, 7, 6), (6, 7, 9, 8), (8, 9, 11, 10), (10, 11, 13, 12), (12, 13, 15, 14), (14, 15, 17, 16), (16, 17, 19, 18), (18, 19, 21, 20), (20, 21, 23, 22), (22, 23, 25, 24), (24, 25, 27, 26), (26, 27, 29, 28), (28, 29, 31, 30), (30, 31, 33, 32), (32, 33, 35, 34), (34, 35, 37, 36), (36, 37, 39, 38), (38, 39, 41, 40), (40, 41, 43, 42), (42, 43, 45, 44), (44, 45, 47, 46), (46, 47, 49, 48), (48, 49, 51, 50), (50, 51, 53, 52), (52, 53, 55, 54), (54, 55, 57, 56), (56, 57, 59, 58), (58, 59, 61, 60), (3, 1, 63, 61, 59, 57, 55, 53, 51, 49, 47, 45, 43, 41, 39, 37, 35, 33, 31, 29, 27, 25, 23, 21, 19, 17, 15, 13, 11, 9, 7, 5), (60, 61, 63, 62), (62, 63, 1, 0), (0, 2, 4, 6, 8, 10, 12, 14, 16, 18, 20, 22, 24, 26, 28, 30, 32, 34, 36, 38, 40, 42, 44, 46, 48, 50, 52, 54, 56, 58, 60, 62)])
_uv = me_cylinder_007.uv_layers.new(name='UVMap')
_uv.uv.foreach_set('vector', [1.0, 0.5, 1.0, 1.0, 0.9688, 1.0, 0.9688, 0.5, 0.9688, 0.5, 0.9688, 1.0, 0.9375, 1.0, 0.9375, 0.5, 0.9375, 0.5, 0.9375, 1.0, 0.9062, 1.0, 0.9062, 0.5, 0.9062, 0.5, 0.9062, 1.0, 0.875, 1.0, 0.875, 0.5, 0.875, 0.5, 0.875, 1.0, 0.8438, 1.0, 0.8438, 0.5, 0.8438, 0.5, 0.8438, 1.0, 0.8125, 1.0, 0.8125, 0.5, 0.8125, 0.5, 0.8125, 1.0, 0.7812, 1.0, 0.7812, 0.5, 0.7812, 0.5, 0.7812, 1.0, 0.75, 1.0, 0.75, 0.5, 0.75, 0.5, 0.75, 1.0, 0.7188, 1.0, 0.7188, 0.5, 0.7188, 0.5, 0.7188, 1.0, 0.6875, 1.0, 0.6875, 0.5, 0.6875, 0.5, 0.6875, 1.0, 0.6562, 1.0, 0.6562, 0.5, 0.6562, 0.5, 0.6562, 1.0, 0.625, 1.0, 0.625, 0.5, 0.625, 0.5, 0.625, 1.0, 0.5938, 1.0, 0.5938, 0.5, 0.5938, 0.5, 0.5938, 1.0, 0.5625, 1.0, 0.5625, 0.5, 0.5625, 0.5, 0.5625, 1.0, 0.5312, 1.0, 0.5312, 0.5, 0.5312, 0.5, 0.5312, 1.0, 0.5, 1.0, 0.5, 0.5, 0.5, 0.5, 0.5, 1.0, 0.4688, 1.0, 0.4688, 0.5, 0.4688, 0.5, 0.4688, 1.0, 0.4375, 1.0, 0.4375, 0.5, 0.4375, 0.5, 0.4375, 1.0, 0.4062, 1.0, 0.4062, 0.5, 0.4062, 0.5, 0.4062, 1.0, 0.375, 1.0, 0.375, 0.5, 0.375, 0.5, 0.375, 1.0, 0.3438, 1.0, 0.3438, 0.5, 0.3438, 0.5, 0.3438, 1.0, 0.3125, 1.0, 0.3125, 0.5, 0.3125, 0.5, 0.3125, 1.0, 0.2812, 1.0, 0.2812, 0.5, 0.2812, 0.5, 0.2812, 1.0, 0.25, 1.0, 0.25, 0.5, 0.25, 0.5, 0.25, 1.0, 0.2188, 1.0, 0.2188, 0.5, 0.2188, 0.5, 0.2188, 1.0, 0.1875, 1.0, 0.1875, 0.5, 0.1875, 0.5, 0.1875, 1.0, 0.1562, 1.0, 0.1562, 0.5, 0.1562, 0.5, 0.1562, 1.0, 0.125, 1.0, 0.125, 0.5, 0.125, 0.5, 0.125, 1.0, 0.09375, 1.0, 0.09375, 0.5, 0.09375, 0.5, 0.09375, 1.0, 0.0625, 1.0, 0.0625, 0.5, 0.2968, 0.4854, 0.25, 0.49, 0.2032, 0.4854, 0.1582, 0.4717, 0.1167, 0.4496, 0.08029, 0.4197, 0.05045, 0.3833, 0.02827, 0.3418, 0.01461, 0.2968, 0.01, 0.25, 0.01461, 0.2032, 0.02827, 0.1582, 0.05045, 0.1167, 0.08029, 0.08029, 0.1167, 0.05045, 0.1582, 0.02827, 0.2032, 0.01461, 0.25, 0.01, 0.2968, 0.01461, 0.3418, 0.02827, 0.3833, 0.05045, 0.4197, 0.08029, 0.4496, 0.1167, 0.4717, 0.1582, 0.4854, 0.2032, 0.49, 0.25, 0.4854, 0.2968, 0.4717, 0.3418, 0.4496, 0.3833, 0.4197, 0.4197, 0.3833, 0.4496, 0.3418, 0.4717, 0.0625, 0.5, 0.0625, 1.0, 0.03125, 1.0, 0.03125, 0.5, 0.03125, 0.5, 0.03125, 1.0, 0.0, 1.0, 0.0, 0.5, 0.75, 0.49, 0.7968, 0.4854, 0.8418, 0.4717, 0.8833, 0.4496, 0.9197, 0.4197, 0.9496, 0.3833, 0.9717, 0.3418, 0.9854, 0.2968, 0.99, 0.25, 0.9854, 0.2032, 0.9717, 0.1582, 0.9496, 0.1167, 0.9197, 0.08029, 0.8833, 0.05045, 0.8418, 0.02827, 0.7968, 0.01461, 0.75, 0.01, 0.7032, 0.01461, 0.6582, 0.02827, 0.6167, 0.05045, 0.5803, 0.08029, 0.5504, 0.1167, 0.5283, 0.1582, 0.5146, 0.2032, 0.51, 0.25, 0.5146, 0.2968, 0.5283, 0.3418, 0.5504, 0.3833, 0.5803, 0.4197, 0.6167, 0.4496, 0.6582, 0.4717, 0.7032, 0.4854])
me_cylinder_007.use_remesh_fix_poles = True
me_cylinder_007.use_remesh_preserve_attributes = False
me_cylinder_007.update()
me_cylinder_015 = bpy.data.meshes.new('Cylinder.015')
me_cylinder_015.from_pydata([(0.0, 0.7839, -2.113), (0.0, 0.7839, 2.113), (0.1641, 0.7688, -2.113), (0.1641, 0.7688, 2.113), (0.3219, 0.7242, -2.113), (0.3219, 0.7242, 2.113), (0.4673, 0.6518, -2.113), (0.4673, 0.6518, 2.113), (0.5947, 0.5543, -2.113), (0.5947, 0.5543, 2.113), (0.6993, 0.4355, -2.113), (0.6993, 0.4355, 2.113), (0.777, 0.3, -2.113), (0.777, 0.3, 2.113), (0.8249, 0.1529, -2.113), (0.8249, 0.1529, 2.113), (0.841, -3.426e-08, -2.113), (0.841, -3.426e-08, 2.113), (0.8249, -0.1529, -2.113), (0.8249, -0.1529, 2.113), (0.777, -0.3, -2.113), (0.777, -0.3, 2.113), (0.6993, -0.4355, -2.113), (0.6993, -0.4355, 2.113), (0.5947, -0.5543, -2.113), (0.5947, -0.5543, 2.113), (0.4673, -0.6518, -2.113), (0.4673, -0.6518, 2.113), (0.3219, -0.7242, -2.113), (0.3219, -0.7242, 2.113), (0.1641, -0.7688, -2.113), (0.1641, -0.7688, 2.113), (-7.353e-08, -0.7839, -2.113), (-7.353e-08, -0.7839, 2.113), (-0.1641, -0.7688, -2.113), (-0.1641, -0.7688, 2.113), (-0.3219, -0.7242, -2.113), (-0.3219, -0.7242, 2.113), (-0.4673, -0.6518, -2.113), (-0.4673, -0.6518, 2.113), (-0.5947, -0.5543, -2.113), (-0.5947, -0.5543, 2.113), (-0.6993, -0.4355, -2.113), (-0.6993, -0.4355, 2.113), (-0.777, -0.3, -2.113), (-0.777, -0.3, 2.113), (-0.8249, -0.1529, -2.113), (-0.8249, -0.1529, 2.113), (-0.841, 9.348e-09, -2.113), (-0.841, 9.348e-09, 2.113), (-0.8249, 0.1529, -2.113), (-0.8249, 0.1529, 2.113), (-0.777, 0.3, -2.113), (-0.777, 0.3, 2.113), (-0.6993, 0.4355, -2.113), (-0.6993, 0.4355, 2.113), (-0.5947, 0.5543, -2.113), (-0.5947, 0.5543, 2.113), (-0.4673, 0.6518, -2.113), (-0.4673, 0.6518, 2.113), (-0.3219, 0.7242, -2.113), (-0.3219, 0.7242, 2.113), (-0.1641, 0.7688, -2.113), (-0.1641, 0.7688, 2.113)], [], [(0, 1, 3, 2), (2, 3, 5, 4), (4, 5, 7, 6), (6, 7, 9, 8), (8, 9, 11, 10), (10, 11, 13, 12), (12, 13, 15, 14), (14, 15, 17, 16), (16, 17, 19, 18), (18, 19, 21, 20), (20, 21, 23, 22), (22, 23, 25, 24), (24, 25, 27, 26), (26, 27, 29, 28), (28, 29, 31, 30), (30, 31, 33, 32), (32, 33, 35, 34), (34, 35, 37, 36), (36, 37, 39, 38), (38, 39, 41, 40), (40, 41, 43, 42), (42, 43, 45, 44), (44, 45, 47, 46), (46, 47, 49, 48), (48, 49, 51, 50), (50, 51, 53, 52), (52, 53, 55, 54), (54, 55, 57, 56), (56, 57, 59, 58), (58, 59, 61, 60), (3, 1, 63, 61, 59, 57, 55, 53, 51, 49, 47, 45, 43, 41, 39, 37, 35, 33, 31, 29, 27, 25, 23, 21, 19, 17, 15, 13, 11, 9, 7, 5), (60, 61, 63, 62), (62, 63, 1, 0), (0, 2, 4, 6, 8, 10, 12, 14, 16, 18, 20, 22, 24, 26, 28, 30, 32, 34, 36, 38, 40, 42, 44, 46, 48, 50, 52, 54, 56, 58, 60, 62)])
_uv = me_cylinder_015.uv_layers.new(name='UVMap')
_uv.uv.foreach_set('vector', [1.0, 0.5, 1.0, 1.0, 0.9688, 1.0, 0.9688, 0.5, 0.9688, 0.5, 0.9688, 1.0, 0.9375, 1.0, 0.9375, 0.5, 0.9375, 0.5, 0.9375, 1.0, 0.9062, 1.0, 0.9062, 0.5, 0.9062, 0.5, 0.9062, 1.0, 0.875, 1.0, 0.875, 0.5, 0.875, 0.5, 0.875, 1.0, 0.8438, 1.0, 0.8438, 0.5, 0.8438, 0.5, 0.8438, 1.0, 0.8125, 1.0, 0.8125, 0.5, 0.8125, 0.5, 0.8125, 1.0, 0.7812, 1.0, 0.7812, 0.5, 0.7812, 0.5, 0.7812, 1.0, 0.75, 1.0, 0.75, 0.5, 0.75, 0.5, 0.75, 1.0, 0.7188, 1.0, 0.7188, 0.5, 0.7188, 0.5, 0.7188, 1.0, 0.6875, 1.0, 0.6875, 0.5, 0.6875, 0.5, 0.6875, 1.0, 0.6562, 1.0, 0.6562, 0.5, 0.6562, 0.5, 0.6562, 1.0, 0.625, 1.0, 0.625, 0.5, 0.625, 0.5, 0.625, 1.0, 0.5938, 1.0, 0.5938, 0.5, 0.5938, 0.5, 0.5938, 1.0, 0.5625, 1.0, 0.5625, 0.5, 0.5625, 0.5, 0.5625, 1.0, 0.5312, 1.0, 0.5312, 0.5, 0.5312, 0.5, 0.5312, 1.0, 0.5, 1.0, 0.5, 0.5, 0.5, 0.5, 0.5, 1.0, 0.4688, 1.0, 0.4688, 0.5, 0.4688, 0.5, 0.4688, 1.0, 0.4375, 1.0, 0.4375, 0.5, 0.4375, 0.5, 0.4375, 1.0, 0.4062, 1.0, 0.4062, 0.5, 0.4062, 0.5, 0.4062, 1.0, 0.375, 1.0, 0.375, 0.5, 0.375, 0.5, 0.375, 1.0, 0.3438, 1.0, 0.3438, 0.5, 0.3438, 0.5, 0.3438, 1.0, 0.3125, 1.0, 0.3125, 0.5, 0.3125, 0.5, 0.3125, 1.0, 0.2812, 1.0, 0.2812, 0.5, 0.2812, 0.5, 0.2812, 1.0, 0.25, 1.0, 0.25, 0.5, 0.25, 0.5, 0.25, 1.0, 0.2188, 1.0, 0.2188, 0.5, 0.2188, 0.5, 0.2188, 1.0, 0.1875, 1.0, 0.1875, 0.5, 0.1875, 0.5, 0.1875, 1.0, 0.1562, 1.0, 0.1562, 0.5, 0.1562, 0.5, 0.1562, 1.0, 0.125, 1.0, 0.125, 0.5, 0.125, 0.5, 0.125, 1.0, 0.09375, 1.0, 0.09375, 0.5, 0.09375, 0.5, 0.09375, 1.0, 0.0625, 1.0, 0.0625, 0.5, 0.2968, 0.4854, 0.25, 0.49, 0.2032, 0.4854, 0.1582, 0.4717, 0.1167, 0.4496, 0.08029, 0.4197, 0.05045, 0.3833, 0.02827, 0.3418, 0.01461, 0.2968, 0.01, 0.25, 0.01461, 0.2032, 0.02827, 0.1582, 0.05045, 0.1167, 0.08029, 0.08029, 0.1167, 0.05045, 0.1582, 0.02827, 0.2032, 0.01461, 0.25, 0.01, 0.2968, 0.01461, 0.3418, 0.02827, 0.3833, 0.05045, 0.4197, 0.08029, 0.4496, 0.1167, 0.4717, 0.1582, 0.4854, 0.2032, 0.49, 0.25, 0.4854, 0.2968, 0.4717, 0.3418, 0.4496, 0.3833, 0.4197, 0.4197, 0.3833, 0.4496, 0.3418, 0.4717, 0.0625, 0.5, 0.0625, 1.0, 0.03125, 1.0, 0.03125, 0.5, 0.03125, 0.5, 0.03125, 1.0, 0.0, 1.0, 0.0, 0.5, 0.75, 0.49, 0.7968, 0.4854, 0.8418, 0.4717, 0.8833, 0.4496, 0.9197, 0.4197, 0.9496, 0.3833, 0.9717, 0.3418, 0.9854, 0.2968, 0.99, 0.25, 0.9854, 0.2032, 0.9717, 0.1582, 0.9496, 0.1167, 0.9197, 0.08029, 0.8833, 0.05045, 0.8418, 0.02827, 0.7968, 0.01461, 0.75, 0.01, 0.7032, 0.01461, 0.6582, 0.02827, 0.6167, 0.05045, 0.5803, 0.08029, 0.5504, 0.1167, 0.5283, 0.1582, 0.5146, 0.2032, 0.51, 0.25, 0.5146, 0.2968, 0.5283, 0.3418, 0.5504, 0.3833, 0.5803, 0.4197, 0.6167, 0.4496, 0.6582, 0.4717, 0.7032, 0.4854])
me_cylinder_015.use_remesh_fix_poles = True
me_cylinder_015.use_remesh_preserve_attributes = False
me_cylinder_015.update()
me_cylinder_018 = bpy.data.meshes.new('Cylinder.018')
me_cylinder_018.from_pydata([(0.0, 0.7839, -2.113), (0.0, 0.7839, 2.113), (0.1641, 0.7688, -2.113), (0.1641, 0.7688, 2.113), (0.3219, 0.7242, -2.113), (0.3219, 0.7242, 2.113), (0.4673, 0.6518, -2.113), (0.4673, 0.6518, 2.113), (0.5947, 0.5543, -2.113), (0.5947, 0.5543, 2.113), (0.6993, 0.4355, -2.113), (0.6993, 0.4355, 2.113), (0.777, 0.3, -2.113), (0.777, 0.3, 2.113), (0.8249, 0.1529, -2.113), (0.8249, 0.1529, 2.113), (0.841, -3.426e-08, -2.113), (0.841, -3.426e-08, 2.113), (0.8249, -0.1529, -2.113), (0.8249, -0.1529, 2.113), (0.777, -0.3, -2.113), (0.777, -0.3, 2.113), (0.6993, -0.4355, -2.113), (0.6993, -0.4355, 2.113), (0.5947, -0.5543, -2.113), (0.5947, -0.5543, 2.113), (0.4673, -0.6518, -2.113), (0.4673, -0.6518, 2.113), (0.3219, -0.7242, -2.113), (0.3219, -0.7242, 2.113), (0.1641, -0.7688, -2.113), (0.1641, -0.7688, 2.113), (-7.353e-08, -0.7839, -2.113), (-7.353e-08, -0.7839, 2.113), (-0.1641, -0.7688, -2.113), (-0.1641, -0.7688, 2.113), (-0.3219, -0.7242, -2.113), (-0.3219, -0.7242, 2.113), (-0.4673, -0.6518, -2.113), (-0.4673, -0.6518, 2.113), (-0.5947, -0.5543, -2.113), (-0.5947, -0.5543, 2.113), (-0.6993, -0.4355, -2.113), (-0.6993, -0.4355, 2.113), (-0.777, -0.3, -2.113), (-0.777, -0.3, 2.113), (-0.8249, -0.1529, -2.113), (-0.8249, -0.1529, 2.113), (-0.841, 9.348e-09, -2.113), (-0.841, 9.348e-09, 2.113), (-0.8249, 0.1529, -2.113), (-0.8249, 0.1529, 2.113), (-0.777, 0.3, -2.113), (-0.777, 0.3, 2.113), (-0.6993, 0.4355, -2.113), (-0.6993, 0.4355, 2.113), (-0.5947, 0.5543, -2.113), (-0.5947, 0.5543, 2.113), (-0.4673, 0.6518, -2.113), (-0.4673, 0.6518, 2.113), (-0.3219, 0.7242, -2.113), (-0.3219, 0.7242, 2.113), (-0.1641, 0.7688, -2.113), (-0.1641, 0.7688, 2.113)], [], [(0, 1, 3, 2), (2, 3, 5, 4), (4, 5, 7, 6), (6, 7, 9, 8), (8, 9, 11, 10), (10, 11, 13, 12), (12, 13, 15, 14), (14, 15, 17, 16), (16, 17, 19, 18), (18, 19, 21, 20), (20, 21, 23, 22), (22, 23, 25, 24), (24, 25, 27, 26), (26, 27, 29, 28), (28, 29, 31, 30), (30, 31, 33, 32), (32, 33, 35, 34), (34, 35, 37, 36), (36, 37, 39, 38), (38, 39, 41, 40), (40, 41, 43, 42), (42, 43, 45, 44), (44, 45, 47, 46), (46, 47, 49, 48), (48, 49, 51, 50), (50, 51, 53, 52), (52, 53, 55, 54), (54, 55, 57, 56), (56, 57, 59, 58), (58, 59, 61, 60), (3, 1, 63, 61, 59, 57, 55, 53, 51, 49, 47, 45, 43, 41, 39, 37, 35, 33, 31, 29, 27, 25, 23, 21, 19, 17, 15, 13, 11, 9, 7, 5), (60, 61, 63, 62), (62, 63, 1, 0), (0, 2, 4, 6, 8, 10, 12, 14, 16, 18, 20, 22, 24, 26, 28, 30, 32, 34, 36, 38, 40, 42, 44, 46, 48, 50, 52, 54, 56, 58, 60, 62)])
_uv = me_cylinder_018.uv_layers.new(name='UVMap')
_uv.uv.foreach_set('vector', [1.0, 0.5, 1.0, 1.0, 0.9688, 1.0, 0.9688, 0.5, 0.9688, 0.5, 0.9688, 1.0, 0.9375, 1.0, 0.9375, 0.5, 0.9375, 0.5, 0.9375, 1.0, 0.9062, 1.0, 0.9062, 0.5, 0.9062, 0.5, 0.9062, 1.0, 0.875, 1.0, 0.875, 0.5, 0.875, 0.5, 0.875, 1.0, 0.8438, 1.0, 0.8438, 0.5, 0.8438, 0.5, 0.8438, 1.0, 0.8125, 1.0, 0.8125, 0.5, 0.8125, 0.5, 0.8125, 1.0, 0.7812, 1.0, 0.7812, 0.5, 0.7812, 0.5, 0.7812, 1.0, 0.75, 1.0, 0.75, 0.5, 0.75, 0.5, 0.75, 1.0, 0.7188, 1.0, 0.7188, 0.5, 0.7188, 0.5, 0.7188, 1.0, 0.6875, 1.0, 0.6875, 0.5, 0.6875, 0.5, 0.6875, 1.0, 0.6562, 1.0, 0.6562, 0.5, 0.6562, 0.5, 0.6562, 1.0, 0.625, 1.0, 0.625, 0.5, 0.625, 0.5, 0.625, 1.0, 0.5938, 1.0, 0.5938, 0.5, 0.5938, 0.5, 0.5938, 1.0, 0.5625, 1.0, 0.5625, 0.5, 0.5625, 0.5, 0.5625, 1.0, 0.5312, 1.0, 0.5312, 0.5, 0.5312, 0.5, 0.5312, 1.0, 0.5, 1.0, 0.5, 0.5, 0.5, 0.5, 0.5, 1.0, 0.4688, 1.0, 0.4688, 0.5, 0.4688, 0.5, 0.4688, 1.0, 0.4375, 1.0, 0.4375, 0.5, 0.4375, 0.5, 0.4375, 1.0, 0.4062, 1.0, 0.4062, 0.5, 0.4062, 0.5, 0.4062, 1.0, 0.375, 1.0, 0.375, 0.5, 0.375, 0.5, 0.375, 1.0, 0.3438, 1.0, 0.3438, 0.5, 0.3438, 0.5, 0.3438, 1.0, 0.3125, 1.0, 0.3125, 0.5, 0.3125, 0.5, 0.3125, 1.0, 0.2812, 1.0, 0.2812, 0.5, 0.2812, 0.5, 0.2812, 1.0, 0.25, 1.0, 0.25, 0.5, 0.25, 0.5, 0.25, 1.0, 0.2188, 1.0, 0.2188, 0.5, 0.2188, 0.5, 0.2188, 1.0, 0.1875, 1.0, 0.1875, 0.5, 0.1875, 0.5, 0.1875, 1.0, 0.1562, 1.0, 0.1562, 0.5, 0.1562, 0.5, 0.1562, 1.0, 0.125, 1.0, 0.125, 0.5, 0.125, 0.5, 0.125, 1.0, 0.09375, 1.0, 0.09375, 0.5, 0.09375, 0.5, 0.09375, 1.0, 0.0625, 1.0, 0.0625, 0.5, 0.2968, 0.4854, 0.25, 0.49, 0.2032, 0.4854, 0.1582, 0.4717, 0.1167, 0.4496, 0.08029, 0.4197, 0.05045, 0.3833, 0.02827, 0.3418, 0.01461, 0.2968, 0.01, 0.25, 0.01461, 0.2032, 0.02827, 0.1582, 0.05045, 0.1167, 0.08029, 0.08029, 0.1167, 0.05045, 0.1582, 0.02827, 0.2032, 0.01461, 0.25, 0.01, 0.2968, 0.01461, 0.3418, 0.02827, 0.3833, 0.05045, 0.4197, 0.08029, 0.4496, 0.1167, 0.4717, 0.1582, 0.4854, 0.2032, 0.49, 0.25, 0.4854, 0.2968, 0.4717, 0.3418, 0.4496, 0.3833, 0.4197, 0.4197, 0.3833, 0.4496, 0.3418, 0.4717, 0.0625, 0.5, 0.0625, 1.0, 0.03125, 1.0, 0.03125, 0.5, 0.03125, 0.5, 0.03125, 1.0, 0.0, 1.0, 0.0, 0.5, 0.75, 0.49, 0.7968, 0.4854, 0.8418, 0.4717, 0.8833, 0.4496, 0.9197, 0.4197, 0.9496, 0.3833, 0.9717, 0.3418, 0.9854, 0.2968, 0.99, 0.25, 0.9854, 0.2032, 0.9717, 0.1582, 0.9496, 0.1167, 0.9197, 0.08029, 0.8833, 0.05045, 0.8418, 0.02827, 0.7968, 0.01461, 0.75, 0.01, 0.7032, 0.01461, 0.6582, 0.02827, 0.6167, 0.05045, 0.5803, 0.08029, 0.5504, 0.1167, 0.5283, 0.1582, 0.5146, 0.2032, 0.51, 0.25, 0.5146, 0.2968, 0.5283, 0.3418, 0.5504, 0.3833, 0.5803, 0.4197, 0.6167, 0.4496, 0.6582, 0.4717, 0.7032, 0.4854])
me_cylinder_018.use_remesh_fix_poles = True
me_cylinder_018.use_remesh_preserve_attributes = False
me_cylinder_018.update()
me_cylinder_019 = bpy.data.meshes.new('Cylinder.019')
me_cylinder_019.from_pydata([(0.0, 0.7839, -2.113), (0.0, 0.7839, 2.113), (0.1641, 0.7688, -2.113), (0.1641, 0.7688, 2.113), (0.3219, 0.7242, -2.113), (0.3219, 0.7242, 2.113), (0.4673, 0.6518, -2.113), (0.4673, 0.6518, 2.113), (0.5947, 0.5543, -2.113), (0.5947, 0.5543, 2.113), (0.6993, 0.4355, -2.113), (0.6993, 0.4355, 2.113), (0.777, 0.3, -2.113), (0.777, 0.3, 2.113), (0.8249, 0.1529, -2.113), (0.8249, 0.1529, 2.113), (0.841, -3.426e-08, -2.113), (0.841, -3.426e-08, 2.113), (0.8249, -0.1529, -2.113), (0.8249, -0.1529, 2.113), (0.777, -0.3, -2.113), (0.777, -0.3, 2.113), (0.6993, -0.4355, -2.113), (0.6993, -0.4355, 2.113), (0.5947, -0.5543, -2.113), (0.5947, -0.5543, 2.113), (0.4673, -0.6518, -2.113), (0.4673, -0.6518, 2.113), (0.3219, -0.7242, -2.113), (0.3219, -0.7242, 2.113), (0.1641, -0.7688, -2.113), (0.1641, -0.7688, 2.113), (-7.353e-08, -0.7839, -2.113), (-7.353e-08, -0.7839, 2.113), (-0.1641, -0.7688, -2.113), (-0.1641, -0.7688, 2.113), (-0.3219, -0.7242, -2.113), (-0.3219, -0.7242, 2.113), (-0.4673, -0.6518, -2.113), (-0.4673, -0.6518, 2.113), (-0.5947, -0.5543, -2.113), (-0.5947, -0.5543, 2.113), (-0.6993, -0.4355, -2.113), (-0.6993, -0.4355, 2.113), (-0.777, -0.3, -2.113), (-0.777, -0.3, 2.113), (-0.8249, -0.1529, -2.113), (-0.8249, -0.1529, 2.113), (-0.841, 9.348e-09, -2.113), (-0.841, 9.348e-09, 2.113), (-0.8249, 0.1529, -2.113), (-0.8249, 0.1529, 2.113), (-0.777, 0.3, -2.113), (-0.777, 0.3, 2.113), (-0.6993, 0.4355, -2.113), (-0.6993, 0.4355, 2.113), (-0.5947, 0.5543, -2.113), (-0.5947, 0.5543, 2.113), (-0.4673, 0.6518, -2.113), (-0.4673, 0.6518, 2.113), (-0.3219, 0.7242, -2.113), (-0.3219, 0.7242, 2.113), (-0.1641, 0.7688, -2.113), (-0.1641, 0.7688, 2.113)], [], [(0, 1, 3, 2), (2, 3, 5, 4), (4, 5, 7, 6), (6, 7, 9, 8), (8, 9, 11, 10), (10, 11, 13, 12), (12, 13, 15, 14), (14, 15, 17, 16), (16, 17, 19, 18), (18, 19, 21, 20), (20, 21, 23, 22), (22, 23, 25, 24), (24, 25, 27, 26), (26, 27, 29, 28), (28, 29, 31, 30), (30, 31, 33, 32), (32, 33, 35, 34), (34, 35, 37, 36), (36, 37, 39, 38), (38, 39, 41, 40), (40, 41, 43, 42), (42, 43, 45, 44), (44, 45, 47, 46), (46, 47, 49, 48), (48, 49, 51, 50), (50, 51, 53, 52), (52, 53, 55, 54), (54, 55, 57, 56), (56, 57, 59, 58), (58, 59, 61, 60), (3, 1, 63, 61, 59, 57, 55, 53, 51, 49, 47, 45, 43, 41, 39, 37, 35, 33, 31, 29, 27, 25, 23, 21, 19, 17, 15, 13, 11, 9, 7, 5), (60, 61, 63, 62), (62, 63, 1, 0), (0, 2, 4, 6, 8, 10, 12, 14, 16, 18, 20, 22, 24, 26, 28, 30, 32, 34, 36, 38, 40, 42, 44, 46, 48, 50, 52, 54, 56, 58, 60, 62)])
_uv = me_cylinder_019.uv_layers.new(name='UVMap')
_uv.uv.foreach_set('vector', [1.0, 0.5, 1.0, 1.0, 0.9688, 1.0, 0.9688, 0.5, 0.9688, 0.5, 0.9688, 1.0, 0.9375, 1.0, 0.9375, 0.5, 0.9375, 0.5, 0.9375, 1.0, 0.9062, 1.0, 0.9062, 0.5, 0.9062, 0.5, 0.9062, 1.0, 0.875, 1.0, 0.875, 0.5, 0.875, 0.5, 0.875, 1.0, 0.8438, 1.0, 0.8438, 0.5, 0.8438, 0.5, 0.8438, 1.0, 0.8125, 1.0, 0.8125, 0.5, 0.8125, 0.5, 0.8125, 1.0, 0.7812, 1.0, 0.7812, 0.5, 0.7812, 0.5, 0.7812, 1.0, 0.75, 1.0, 0.75, 0.5, 0.75, 0.5, 0.75, 1.0, 0.7188, 1.0, 0.7188, 0.5, 0.7188, 0.5, 0.7188, 1.0, 0.6875, 1.0, 0.6875, 0.5, 0.6875, 0.5, 0.6875, 1.0, 0.6562, 1.0, 0.6562, 0.5, 0.6562, 0.5, 0.6562, 1.0, 0.625, 1.0, 0.625, 0.5, 0.625, 0.5, 0.625, 1.0, 0.5938, 1.0, 0.5938, 0.5, 0.5938, 0.5, 0.5938, 1.0, 0.5625, 1.0, 0.5625, 0.5, 0.5625, 0.5, 0.5625, 1.0, 0.5312, 1.0, 0.5312, 0.5, 0.5312, 0.5, 0.5312, 1.0, 0.5, 1.0, 0.5, 0.5, 0.5, 0.5, 0.5, 1.0, 0.4688, 1.0, 0.4688, 0.5, 0.4688, 0.5, 0.4688, 1.0, 0.4375, 1.0, 0.4375, 0.5, 0.4375, 0.5, 0.4375, 1.0, 0.4062, 1.0, 0.4062, 0.5, 0.4062, 0.5, 0.4062, 1.0, 0.375, 1.0, 0.375, 0.5, 0.375, 0.5, 0.375, 1.0, 0.3438, 1.0, 0.3438, 0.5, 0.3438, 0.5, 0.3438, 1.0, 0.3125, 1.0, 0.3125, 0.5, 0.3125, 0.5, 0.3125, 1.0, 0.2812, 1.0, 0.2812, 0.5, 0.2812, 0.5, 0.2812, 1.0, 0.25, 1.0, 0.25, 0.5, 0.25, 0.5, 0.25, 1.0, 0.2188, 1.0, 0.2188, 0.5, 0.2188, 0.5, 0.2188, 1.0, 0.1875, 1.0, 0.1875, 0.5, 0.1875, 0.5, 0.1875, 1.0, 0.1562, 1.0, 0.1562, 0.5, 0.1562, 0.5, 0.1562, 1.0, 0.125, 1.0, 0.125, 0.5, 0.125, 0.5, 0.125, 1.0, 0.09375, 1.0, 0.09375, 0.5, 0.09375, 0.5, 0.09375, 1.0, 0.0625, 1.0, 0.0625, 0.5, 0.2968, 0.4854, 0.25, 0.49, 0.2032, 0.4854, 0.1582, 0.4717, 0.1167, 0.4496, 0.08029, 0.4197, 0.05045, 0.3833, 0.02827, 0.3418, 0.01461, 0.2968, 0.01, 0.25, 0.01461, 0.2032, 0.02827, 0.1582, 0.05045, 0.1167, 0.08029, 0.08029, 0.1167, 0.05045, 0.1582, 0.02827, 0.2032, 0.01461, 0.25, 0.01, 0.2968, 0.01461, 0.3418, 0.02827, 0.3833, 0.05045, 0.4197, 0.08029, 0.4496, 0.1167, 0.4717, 0.1582, 0.4854, 0.2032, 0.49, 0.25, 0.4854, 0.2968, 0.4717, 0.3418, 0.4496, 0.3833, 0.4197, 0.4197, 0.3833, 0.4496, 0.3418, 0.4717, 0.0625, 0.5, 0.0625, 1.0, 0.03125, 1.0, 0.03125, 0.5, 0.03125, 0.5, 0.03125, 1.0, 0.0, 1.0, 0.0, 0.5, 0.75, 0.49, 0.7968, 0.4854, 0.8418, 0.4717, 0.8833, 0.4496, 0.9197, 0.4197, 0.9496, 0.3833, 0.9717, 0.3418, 0.9854, 0.2968, 0.99, 0.25, 0.9854, 0.2032, 0.9717, 0.1582, 0.9496, 0.1167, 0.9197, 0.08029, 0.8833, 0.05045, 0.8418, 0.02827, 0.7968, 0.01461, 0.75, 0.01, 0.7032, 0.01461, 0.6582, 0.02827, 0.6167, 0.05045, 0.5803, 0.08029, 0.5504, 0.1167, 0.5283, 0.1582, 0.5146, 0.2032, 0.51, 0.25, 0.5146, 0.2968, 0.5283, 0.3418, 0.5504, 0.3833, 0.5803, 0.4197, 0.6167, 0.4496, 0.6582, 0.4717, 0.7032, 0.4854])
me_cylinder_019.use_remesh_fix_poles = True
me_cylinder_019.use_remesh_preserve_attributes = False
me_cylinder_019.update()
me_cylinder_020 = bpy.data.meshes.new('Cylinder.020')
me_cylinder_020.from_pydata([(0.0, 0.7839, -2.113), (0.0, 0.7839, 2.113), (0.1641, 0.7688, -2.113), (0.1641, 0.7688, 2.113), (0.3219, 0.7242, -2.113), (0.3219, 0.7242, 2.113), (0.4673, 0.6518, -2.113), (0.4673, 0.6518, 2.113), (0.5947, 0.5543, -2.113), (0.5947, 0.5543, 2.113), (0.6993, 0.4355, -2.113), (0.6993, 0.4355, 2.113), (0.777, 0.3, -2.113), (0.777, 0.3, 2.113), (0.8249, 0.1529, -2.113), (0.8249, 0.1529, 2.113), (0.841, -3.426e-08, -2.113), (0.841, -3.426e-08, 2.113), (0.8249, -0.1529, -2.113), (0.8249, -0.1529, 2.113), (0.777, -0.3, -2.113), (0.777, -0.3, 2.113), (0.6993, -0.4355, -2.113), (0.6993, -0.4355, 2.113), (0.5947, -0.5543, -2.113), (0.5947, -0.5543, 2.113), (0.4673, -0.6518, -2.113), (0.4673, -0.6518, 2.113), (0.3219, -0.7242, -2.113), (0.3219, -0.7242, 2.113), (0.1641, -0.7688, -2.113), (0.1641, -0.7688, 2.113), (-7.353e-08, -0.7839, -2.113), (-7.353e-08, -0.7839, 2.113), (-0.1641, -0.7688, -2.113), (-0.1641, -0.7688, 2.113), (-0.3219, -0.7242, -2.113), (-0.3219, -0.7242, 2.113), (-0.4673, -0.6518, -2.113), (-0.4673, -0.6518, 2.113), (-0.5947, -0.5543, -2.113), (-0.5947, -0.5543, 2.113), (-0.6993, -0.4355, -2.113), (-0.6993, -0.4355, 2.113), (-0.777, -0.3, -2.113), (-0.777, -0.3, 2.113), (-0.8249, -0.1529, -2.113), (-0.8249, -0.1529, 2.113), (-0.841, 9.348e-09, -2.113), (-0.841, 9.348e-09, 2.113), (-0.8249, 0.1529, -2.113), (-0.8249, 0.1529, 2.113), (-0.777, 0.3, -2.113), (-0.777, 0.3, 2.113), (-0.6993, 0.4355, -2.113), (-0.6993, 0.4355, 2.113), (-0.5947, 0.5543, -2.113), (-0.5947, 0.5543, 2.113), (-0.4673, 0.6518, -2.113), (-0.4673, 0.6518, 2.113), (-0.3219, 0.7242, -2.113), (-0.3219, 0.7242, 2.113), (-0.1641, 0.7688, -2.113), (-0.1641, 0.7688, 2.113)], [], [(0, 1, 3, 2), (2, 3, 5, 4), (4, 5, 7, 6), (6, 7, 9, 8), (8, 9, 11, 10), (10, 11, 13, 12), (12, 13, 15, 14), (14, 15, 17, 16), (16, 17, 19, 18), (18, 19, 21, 20), (20, 21, 23, 22), (22, 23, 25, 24), (24, 25, 27, 26), (26, 27, 29, 28), (28, 29, 31, 30), (30, 31, 33, 32), (32, 33, 35, 34), (34, 35, 37, 36), (36, 37, 39, 38), (38, 39, 41, 40), (40, 41, 43, 42), (42, 43, 45, 44), (44, 45, 47, 46), (46, 47, 49, 48), (48, 49, 51, 50), (50, 51, 53, 52), (52, 53, 55, 54), (54, 55, 57, 56), (56, 57, 59, 58), (58, 59, 61, 60), (3, 1, 63, 61, 59, 57, 55, 53, 51, 49, 47, 45, 43, 41, 39, 37, 35, 33, 31, 29, 27, 25, 23, 21, 19, 17, 15, 13, 11, 9, 7, 5), (60, 61, 63, 62), (62, 63, 1, 0), (0, 2, 4, 6, 8, 10, 12, 14, 16, 18, 20, 22, 24, 26, 28, 30, 32, 34, 36, 38, 40, 42, 44, 46, 48, 50, 52, 54, 56, 58, 60, 62)])
_uv = me_cylinder_020.uv_layers.new(name='UVMap')
_uv.uv.foreach_set('vector', [1.0, 0.5, 1.0, 1.0, 0.9688, 1.0, 0.9688, 0.5, 0.9688, 0.5, 0.9688, 1.0, 0.9375, 1.0, 0.9375, 0.5, 0.9375, 0.5, 0.9375, 1.0, 0.9062, 1.0, 0.9062, 0.5, 0.9062, 0.5, 0.9062, 1.0, 0.875, 1.0, 0.875, 0.5, 0.875, 0.5, 0.875, 1.0, 0.8438, 1.0, 0.8438, 0.5, 0.8438, 0.5, 0.8438, 1.0, 0.8125, 1.0, 0.8125, 0.5, 0.8125, 0.5, 0.8125, 1.0, 0.7812, 1.0, 0.7812, 0.5, 0.7812, 0.5, 0.7812, 1.0, 0.75, 1.0, 0.75, 0.5, 0.75, 0.5, 0.75, 1.0, 0.7188, 1.0, 0.7188, 0.5, 0.7188, 0.5, 0.7188, 1.0, 0.6875, 1.0, 0.6875, 0.5, 0.6875, 0.5, 0.6875, 1.0, 0.6562, 1.0, 0.6562, 0.5, 0.6562, 0.5, 0.6562, 1.0, 0.625, 1.0, 0.625, 0.5, 0.625, 0.5, 0.625, 1.0, 0.5938, 1.0, 0.5938, 0.5, 0.5938, 0.5, 0.5938, 1.0, 0.5625, 1.0, 0.5625, 0.5, 0.5625, 0.5, 0.5625, 1.0, 0.5312, 1.0, 0.5312, 0.5, 0.5312, 0.5, 0.5312, 1.0, 0.5, 1.0, 0.5, 0.5, 0.5, 0.5, 0.5, 1.0, 0.4688, 1.0, 0.4688, 0.5, 0.4688, 0.5, 0.4688, 1.0, 0.4375, 1.0, 0.4375, 0.5, 0.4375, 0.5, 0.4375, 1.0, 0.4062, 1.0, 0.4062, 0.5, 0.4062, 0.5, 0.4062, 1.0, 0.375, 1.0, 0.375, 0.5, 0.375, 0.5, 0.375, 1.0, 0.3438, 1.0, 0.3438, 0.5, 0.3438, 0.5, 0.3438, 1.0, 0.3125, 1.0, 0.3125, 0.5, 0.3125, 0.5, 0.3125, 1.0, 0.2812, 1.0, 0.2812, 0.5, 0.2812, 0.5, 0.2812, 1.0, 0.25, 1.0, 0.25, 0.5, 0.25, 0.5, 0.25, 1.0, 0.2188, 1.0, 0.2188, 0.5, 0.2188, 0.5, 0.2188, 1.0, 0.1875, 1.0, 0.1875, 0.5, 0.1875, 0.5, 0.1875, 1.0, 0.1562, 1.0, 0.1562, 0.5, 0.1562, 0.5, 0.1562, 1.0, 0.125, 1.0, 0.125, 0.5, 0.125, 0.5, 0.125, 1.0, 0.09375, 1.0, 0.09375, 0.5, 0.09375, 0.5, 0.09375, 1.0, 0.0625, 1.0, 0.0625, 0.5, 0.2968, 0.4854, 0.25, 0.49, 0.2032, 0.4854, 0.1582, 0.4717, 0.1167, 0.4496, 0.08029, 0.4197, 0.05045, 0.3833, 0.02827, 0.3418, 0.01461, 0.2968, 0.01, 0.25, 0.01461, 0.2032, 0.02827, 0.1582, 0.05045, 0.1167, 0.08029, 0.08029, 0.1167, 0.05045, 0.1582, 0.02827, 0.2032, 0.01461, 0.25, 0.01, 0.2968, 0.01461, 0.3418, 0.02827, 0.3833, 0.05045, 0.4197, 0.08029, 0.4496, 0.1167, 0.4717, 0.1582, 0.4854, 0.2032, 0.49, 0.25, 0.4854, 0.2968, 0.4717, 0.3418, 0.4496, 0.3833, 0.4197, 0.4197, 0.3833, 0.4496, 0.3418, 0.4717, 0.0625, 0.5, 0.0625, 1.0, 0.03125, 1.0, 0.03125, 0.5, 0.03125, 0.5, 0.03125, 1.0, 0.0, 1.0, 0.0, 0.5, 0.75, 0.49, 0.7968, 0.4854, 0.8418, 0.4717, 0.8833, 0.4496, 0.9197, 0.4197, 0.9496, 0.3833, 0.9717, 0.3418, 0.9854, 0.2968, 0.99, 0.25, 0.9854, 0.2032, 0.9717, 0.1582, 0.9496, 0.1167, 0.9197, 0.08029, 0.8833, 0.05045, 0.8418, 0.02827, 0.7968, 0.01461, 0.75, 0.01, 0.7032, 0.01461, 0.6582, 0.02827, 0.6167, 0.05045, 0.5803, 0.08029, 0.5504, 0.1167, 0.5283, 0.1582, 0.5146, 0.2032, 0.51, 0.25, 0.5146, 0.2968, 0.5283, 0.3418, 0.5504, 0.3833, 0.5803, 0.4197, 0.6167, 0.4496, 0.6582, 0.4717, 0.7032, 0.4854])
me_cylinder_020.use_remesh_fix_poles = True
me_cylinder_020.use_remesh_preserve_attributes = False
me_cylinder_020.update()

# ---- objects
ob_light = bpy.data.objects.new('Light', light_light)
ob_camera = bpy.data.objects.new('Camera', cam_camera)
ob_cube = bpy.data.objects.new('Cube', me_cube_004)
ob_cube_002 = bpy.data.objects.new('Cube.002', me_cube_006)
ob_cube_003 = bpy.data.objects.new('Cube.003', me_cube_007)
ob_cube_004 = bpy.data.objects.new('Cube.004', me_cube_008)
ob_cylinder = bpy.data.objects.new('Cylinder', me_cylinder_001)
ob_cylinder_001 = bpy.data.objects.new('Cylinder.001', me_cylinder_002)
ob_cylinder_002 = bpy.data.objects.new('Cylinder.002', me_cylinder_003)
ob_cylinder_003 = bpy.data.objects.new('Cylinder.003', me_cylinder_007)
ob_cylinder_004 = bpy.data.objects.new('Cylinder.004', me_cylinder_015)
ob_cylinder_005 = bpy.data.objects.new('Cylinder.005', me_cylinder_018)
ob_cylinder_006 = bpy.data.objects.new('Cylinder.006', me_cylinder_019)
ob_cylinder_007 = bpy.data.objects.new('Cylinder.007', me_cylinder_020)

# ---- transforms, parenting, visibility, modifiers, constraints
ob_light.location = (4.076, 1.005, 5.904)
ob_light.rotation_euler = (0.6503, 0.05522, 1.866)
ob_light.lock_rotations_4d = False
ob_light.empty_display_type = 'ARROWS'
ob_light.color = (0.0, 0.0, 0.0, 0.0)
ob_light.lineart.crease_threshold = 0.0
ob_camera.location = (10.87, -7.279, 5.485)
ob_camera.rotation_euler = (1.109, 0.0, 0.8149)
ob_camera.lock_rotations_4d = False
ob_camera.empty_display_type = 'ARROWS'
ob_camera.color = (0.0, 0.0, 0.0, 0.0)
ob_camera.display_type = 'WIRE'
ob_camera.lineart.crease_threshold = 0.0
ob_cube.location = (0.05079, 0.03386, 1.472)
ob_cube.scale = (1.0, 1.0, 1.163)
ob_cube_002.location = (1.976, 0.01693, 2.949)
ob_cube_002.rotation_euler = (0.0, 0.8187, 0.0)
ob_cube_002.scale = (0.744, 0.9906, 0.1499)
ob_cube_003.location = (0.1523, 0.01693, 2.936)
ob_cube_003.rotation_euler = (0.0, 0.8187, 0.0)
ob_cube_003.scale = (0.744, 0.9906, 0.1499)
ob_cube_004.location = (-1.903, 0.01693, 2.949)
ob_cube_004.rotation_euler = (0.0, 0.8187, 0.0)
ob_cube_004.scale = (0.744, 0.9906, 0.1499)
ob_cylinder.location = (4.009, -2.915, 2.979)
ob_cylinder.scale = (1.166, 1.259, 1.412)
ob_cylinder_001.location = (4.009, 1.07, 2.979)
ob_cylinder_001.scale = (1.166, 1.259, 1.412)
ob_cylinder_002.location = (4.009, -0.9227, 2.979)
ob_cylinder_002.scale = (1.166, 1.259, 1.412)
ob_cylinder_003.location = (4.009, 3.062, 2.979)
ob_cylinder_003.scale = (1.166, 1.259, 1.412)
ob_cylinder_004.location = (3.993, -1.002, 6.637)
ob_cylinder_004.scale = (0.4917, 0.5313, 0.3262)
ob_cylinder_005.location = (3.993, -2.994, 6.637)
ob_cylinder_005.scale = (0.4917, 0.5313, 0.3262)
ob_cylinder_006.location = (3.993, 2.999, 6.637)
ob_cylinder_006.scale = (0.4917, 0.5313, 0.3262)
ob_cylinder_007.location = (3.993, 0.9741, 6.637)
ob_cylinder_007.scale = (0.4917, 0.5313, 0.3262)

# ---- collection membership
col_collection.objects.link(ob_light)
col_collection.objects.link(ob_camera)
col_collection.objects.link(ob_cube)
col_collection.objects.link(ob_cube_002)
col_collection.objects.link(ob_cube_003)
col_collection.objects.link(ob_cube_004)
col_collection.objects.link(ob_cylinder)
col_collection.objects.link(ob_cylinder_001)
col_collection.objects.link(ob_cylinder_002)
col_collection.objects.link(ob_cylinder_003)
col_collection.objects.link(ob_cylinder_004)
col_collection.objects.link(ob_cylinder_005)
col_collection.objects.link(ob_cylinder_006)
col_collection.objects.link(ob_cylinder_007)

# ---- scene / render settings (as saved in the file)
scene.camera = ob_camera
scene.frame_start = 1; scene.frame_end = 250; scene.frame_set(1)
scene.render.engine = 'BLENDER_EEVEE_NEXT'
scene.cycles.use_denoising = False
scene.cycles.samples = 128
scene.cycles.sampling_pattern = 'TABULATED_SOBOL'
scene.cycles.use_adaptive_sampling = False
scene.cycles.use_light_tree = False
scene.view_settings.view_transform = 'Filmic'
bpy.context.view_layer.update()
